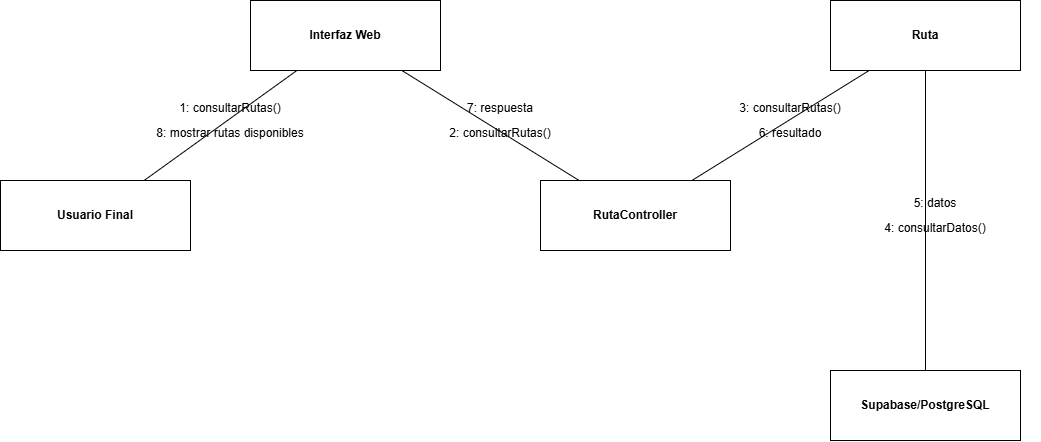

The diagram above was exported from draw.io. Its source (the exported page's mxGraphModel, read from the mxfile embedded in the PNG):
<mxGraphModel dx="1414" dy="743" grid="1" gridSize="10" guides="1" tooltips="1" connect="1" arrows="1" fold="1" page="1" pageScale="1" pageWidth="1200" pageHeight="800" math="0" shadow="0">
  <root>
    <mxCell id="0" />
    <mxCell id="1" parent="0" />
    <mxCell id="n0" parent="1" style="rounded=0;whiteSpace=wrap;html=1;strokeColor=#000000;fillColor=#ffffff;fontStyle=1;" value="Usuario Final" vertex="1">
      <mxGeometry height="70" width="190" x="60" y="260" as="geometry" />
    </mxCell>
    <mxCell id="n1" parent="1" style="rounded=0;whiteSpace=wrap;html=1;strokeColor=#000000;fillColor=#ffffff;fontStyle=1;" value="Interfaz Web" vertex="1">
      <mxGeometry height="70" width="190" x="310" y="80" as="geometry" />
    </mxCell>
    <mxCell id="n2" parent="1" style="rounded=0;whiteSpace=wrap;html=1;strokeColor=#000000;fillColor=#ffffff;fontStyle=1;" value="RutaController" vertex="1">
      <mxGeometry height="70" width="190" x="600" y="260" as="geometry" />
    </mxCell>
    <mxCell id="n3" parent="1" style="rounded=0;whiteSpace=wrap;html=1;strokeColor=#000000;fillColor=#ffffff;fontStyle=1;" value="Ruta" vertex="1">
      <mxGeometry height="70" width="190" x="890" y="80" as="geometry" />
    </mxCell>
    <mxCell id="n4" parent="1" style="rounded=0;whiteSpace=wrap;html=1;strokeColor=#000000;fillColor=#ffffff;fontStyle=1;" value="Supabase/PostgreSQL" vertex="1">
      <mxGeometry height="70" width="190" x="890" y="450" as="geometry" />
    </mxCell>
    <mxCell id="link0" edge="1" parent="1" source="n0" style="endArrow=none;startArrow=none;strokeColor=#000000;" target="n1">
      <mxGeometry relative="1" as="geometry" />
    </mxCell>
    <mxCell id="link1" edge="1" parent="1" source="n1" style="endArrow=none;startArrow=none;strokeColor=#000000;" target="n2">
      <mxGeometry relative="1" as="geometry" />
    </mxCell>
    <mxCell id="link2" edge="1" parent="1" source="n2" style="endArrow=none;startArrow=none;strokeColor=#000000;" target="n3">
      <mxGeometry relative="1" as="geometry" />
    </mxCell>
    <mxCell id="link3" edge="1" parent="1" source="n3" style="endArrow=none;startArrow=none;strokeColor=#000000;" target="n4">
      <mxGeometry relative="1" as="geometry" />
    </mxCell>
    <mxCell id="m0" parent="1" style="text;html=1;align=center;verticalAlign=middle;whiteSpace=wrap;strokeColor=none;fillColor=none;" value="1: consultarRutas()" vertex="1">
      <mxGeometry height="35" width="210" x="185" y="170" as="geometry" />
    </mxCell>
    <mxCell id="m1" parent="1" style="text;html=1;align=center;verticalAlign=middle;whiteSpace=wrap;strokeColor=none;fillColor=none;" value="2: consultarRutas()" vertex="1">
      <mxGeometry height="35" width="210" x="455" y="195" as="geometry" />
    </mxCell>
    <mxCell id="m2" parent="1" style="text;html=1;align=center;verticalAlign=middle;whiteSpace=wrap;strokeColor=none;fillColor=none;" value="3: consultarRutas()" vertex="1">
      <mxGeometry height="35" width="210" x="745" y="170" as="geometry" />
    </mxCell>
    <mxCell id="m3" parent="1" style="text;html=1;align=center;verticalAlign=middle;whiteSpace=wrap;strokeColor=none;fillColor=none;" value="4: consultarDatos()" vertex="1">
      <mxGeometry height="35" width="210" x="890" y="290" as="geometry" />
    </mxCell>
    <mxCell id="m4" parent="1" style="text;html=1;align=center;verticalAlign=middle;whiteSpace=wrap;strokeColor=none;fillColor=none;" value="5: datos" vertex="1">
      <mxGeometry height="35" width="210" x="890" y="265" as="geometry" />
    </mxCell>
    <mxCell id="m5" parent="1" style="text;html=1;align=center;verticalAlign=middle;whiteSpace=wrap;strokeColor=none;fillColor=none;" value="6: resultado" vertex="1">
      <mxGeometry height="35" width="210" x="745" y="195" as="geometry" />
    </mxCell>
    <mxCell id="m6" parent="1" style="text;html=1;align=center;verticalAlign=middle;whiteSpace=wrap;strokeColor=none;fillColor=none;" value="7: respuesta" vertex="1">
      <mxGeometry height="35" width="210" x="455" y="170" as="geometry" />
    </mxCell>
    <mxCell id="m7" parent="1" style="text;html=1;align=center;verticalAlign=middle;whiteSpace=wrap;strokeColor=none;fillColor=none;" value="8: mostrar rutas disponibles" vertex="1">
      <mxGeometry height="35" width="210" x="185" y="195" as="geometry" />
    </mxCell>
  </root>
</mxGraphModel>